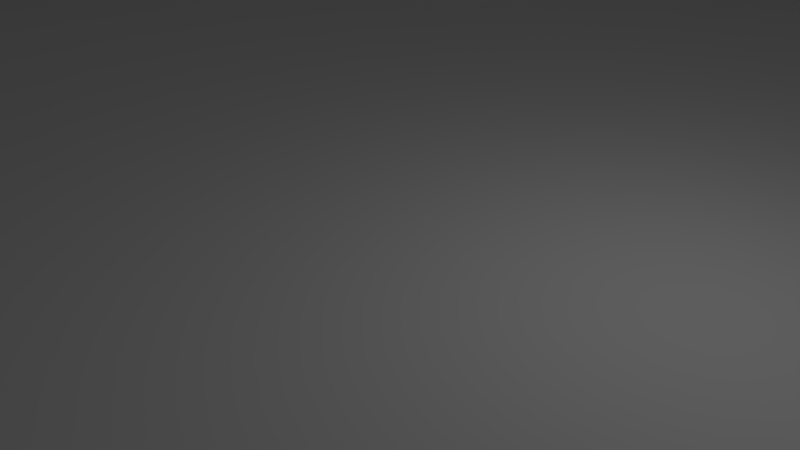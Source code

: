 # Source: room.blend  (saved by Blender 2.79.0; exported with 4.5.12 LTS)
import bpy
from mathutils import Matrix  # noqa: F401  (used for matrix-valued properties, if any)

bpy.ops.wm.read_factory_settings(use_empty=True)
scene = bpy.context.scene
scene.name = 'Scene'

# ---- collections
col_collection_1 = bpy.data.collections.new('Collection 1'); scene.collection.children.link(col_collection_1)

# ---- materials (node trees are filled in below, after node groups)
mat_material = bpy.data.materials.new('Material')
mat_material.alpha_threshold = 0.0
mat_material.use_transparent_shadow = False
mat_material.roughness = 0.5
mat_material.line_color = (0.0, 0.0, 0.0, 1.0)

# ---- material node trees

# ---- world
world_world = bpy.data.worlds.new('World'); scene.world = world_world
world_world.color = (0.05088, 0.05088, 0.05088)
world_world.use_sun_shadow = False
world_world.sun_shadow_jitter_overblur = 0.0
world_world.cycles.sampling_method = 'MANUAL'

# ---- cameras
cam_camera = bpy.data.cameras.new('Camera')
cam_camera.clip_end = 100.0
cam_camera.lens = 35.0
cam_camera.sensor_width = 32.0
cam_camera.sensor_height = 18.0
cam_camera.ortho_scale = 7.314
cam_camera.dof.focus_distance = 0.0
cam_camera.dof.aperture_fstop = 128.0

# ---- lights
light_lamp = bpy.data.lights.new('Lamp', 'POINT')
light_lamp.transmission_factor = 0.0
light_lamp.cutoff_distance = 30.0
light_lamp.energy = 100.0
light_lamp.shadow_buffer_clip_start = 1.001
light_lamp.shadow_soft_size = 0.1
light_lamp.shadow_maximum_resolution = 0.006
light_lamp.use_absolute_resolution = True

# ---- meshes
me_cube = bpy.data.meshes.new('Cube')
me_cube.from_pydata([(1.0, 1.0, -1.0), (1.0, -1.0, -1.0), (-1.0, -1.0, -1.0), (-1.0, 1.0, -1.0), (1.0, 1.0, 1.0), (1.0, -1.0, 1.0), (-1.0, -1.0, 1.0), (-1.0, 1.0, 1.0), (-4.88e-07, -0.875, 1.0), (0.875, -4.917e-07, 1.0), (0.875, 0.5, 1.0), (0.5, -0.875, 1.0), (0.875, -0.5, 1.0), (-0.5, -0.875, 1.0), (1.9e-07, 0.875, 1.0), (-0.875, 1.341e-07, 1.0), (-0.5, 0.875, 1.0), (-0.875, 0.5, 1.0), (0.5, 0.875, 1.0), (-0.875, -0.5, 1.0), (-0.875, -0.25, 1.0), (-0.25, -0.875, 1.0), (0.875, -0.25, 1.0), (0.75, -0.875, 1.0), (0.875, -0.75, 1.0), (0.25, 0.875, 1.0), (0.75, 0.875, 1.0), (0.875, 0.75, 1.0), (0.875, 0.25, 1.0), (-0.75, 0.875, 1.0), (-0.875, 0.75, 1.0), (-0.25, 0.875, 1.0), (-0.875, 0.25, 1.0), (0.25, -0.875, 1.0), (-0.75, -0.875, 1.0), (-0.875, -0.75, 1.0), (-0.875, -0.625, 1.0), (-0.625, -0.875, 1.0), (0.375, -0.875, 1.0), (-0.875, 0.375, 1.0), (-0.375, 0.875, 1.0), (-0.125, 0.875, 1.0), (-0.875, 0.875, 1.0), (-0.625, 0.875, 1.0), (0.875, 0.375, 1.0), (0.875, 0.125, 1.0), (0.625, 0.875, 1.0), (0.875, 0.875, 1.0), (0.875, 0.625, 1.0), (0.125, 0.875, 1.0), (0.375, 0.875, 1.0), (0.875, -0.625, 1.0), (0.875, -0.875, 1.0), (0.875, -0.125, 1.0), (0.875, -0.375, 1.0), (-0.125, -0.875, 1.0), (-0.875, -0.125, 1.0), (-0.875, -0.375, 1.0), (-0.375, -0.875, 1.0), (0.625, -0.875, 1.0), (-0.875, 0.625, 1.0), (-0.875, 0.125, 1.0), (0.125, -0.875, 1.0), (-0.875, -0.875, 1.0), (1.0, -0.875, 9.0), (1.0, -1.0, 9.0), (-0.875, 1.0, 9.0), (-1.0, 1.0, 9.0), (-0.875, -1.0, 9.0), (-1.0, -1.0, 9.0), (-1.0, 0.875, 9.0), (1.0, 0.125, 9.0), (1.0, -5.364e-07, 9.0), (0.125, 1.0, 9.0), (2.379e-07, 1.0, 9.0), (0.125, -1.0, 9.0), (-5.369e-07, -1.0, 9.0), (-1.0, -0.125, 9.0), (-1.0, 1.788e-07, 9.0), (1.0, -0.375, 9.0), (1.0, -0.5, 9.0), (-0.375, 1.0, 9.0), (-0.5, 1.0, 9.0), (-0.375, -1.0, 9.0), (-0.5, -1.0, 9.0), (-1.0, 0.375, 9.0), (-1.0, 0.5, 9.0), (1.0, 0.625, 9.0), (1.0, 0.5, 9.0), (0.625, 1.0, 9.0), (0.5, 1.0, 9.0), (0.625, -1.0, 9.0), (0.5, -1.0, 9.0), (-1.0, -0.625, 9.0), (-1.0, -0.5, 9.0), (1.0, -0.625, 9.0), (1.0, -0.75, 9.0), (-0.625, 1.0, 9.0), (-0.75, 1.0, 9.0), (-0.625, -1.0, 9.0), (-0.75, -1.0, 9.0), (-1.0, 0.625, 9.0), (-1.0, 0.75, 9.0), (1.0, 0.375, 9.0), (1.0, 0.25, 9.0), (0.375, 1.0, 9.0), (0.25, 1.0, 9.0), (0.375, -1.0, 9.0), (0.25, -1.0, 9.0), (-1.0, -0.375, 9.0), (-1.0, -0.25, 9.0), (1.0, -0.125, 9.0), (1.0, -0.25, 9.0), (-0.125, 1.0, 9.0), (-0.25, 1.0, 9.0), (-0.125, -1.0, 9.0), (-0.25, -1.0, 9.0), (-1.0, 0.125, 9.0), (-1.0, 0.25, 9.0), (1.0, 0.875, 9.0), (1.0, 0.75, 9.0), (0.875, 1.0, 9.0), (0.75, 1.0, 9.0), (0.875, -1.0, 9.0), (0.75, -1.0, 9.0), (-1.0, -0.875, 9.0), (-1.0, -0.75, 9.0), (1.0, 1.0, 9.0), (-0.875, -0.625, 9.0), (-0.875, -0.75, 9.0), (-0.875, -0.5, 9.0), (-0.625, -0.875, 9.0), (-0.5, -0.875, 9.0), (-0.75, -0.875, 9.0), (0.375, -0.875, 9.0), (0.5, -0.875, 9.0), (0.25, -0.875, 9.0), (-0.875, 0.375, 9.0), (-0.875, 0.25, 9.0), (-0.875, 0.5, 9.0), (-0.375, 0.875, 9.0), (-0.25, 0.875, 9.0), (-0.5, 0.875, 9.0), (-0.125, 0.875, 9.0), (1.895e-07, 0.875, 9.0), (-0.875, 0.875, 9.0), (-0.875, 0.75, 9.0), (-0.75, 0.875, 9.0), (-0.625, 0.875, 9.0), (0.875, 0.375, 9.0), (0.875, 0.25, 9.0), (0.875, 0.5, 9.0), (0.875, 0.125, 9.0), (0.875, -4.917e-07, 9.0), (0.625, 0.875, 9.0), (0.75, 0.875, 9.0), (0.5, 0.875, 9.0), (0.875, 0.875, 9.0), (0.875, 0.75, 9.0), (0.875, 0.625, 9.0), (0.125, 0.875, 9.0), (0.25, 0.875, 9.0), (0.375, 0.875, 9.0), (0.875, -0.625, 9.0), (0.875, -0.75, 9.0), (0.875, -0.5, 9.0), (0.875, -0.875, 9.0), (0.75, -0.875, 9.0), (0.875, -0.125, 9.0), (0.875, -0.25, 9.0), (0.875, -0.375, 9.0), (-0.125, -0.875, 9.0), (-4.885e-07, -0.875, 9.0), (-0.25, -0.875, 9.0), (-0.875, -0.125, 9.0), (-0.875, -0.25, 9.0), (-0.875, 1.341e-07, 9.0), (-0.875, -0.375, 9.0), (-0.375, -0.875, 9.0), (0.625, -0.875, 9.0), (-0.875, 0.625, 9.0), (-0.875, 0.125, 9.0), (0.125, -0.875, 9.0), (-0.875, -0.875, 9.0)], [], [(0, 1, 2, 3), (1, 5, 65, 123, 124, 91, 92, 107, 108, 75, 76, 115, 116, 83, 84, 99, 100, 68, 69, 6, 2), (149, 150, 152, 153, 168, 169, 170, 165, 163, 164, 166, 123, 65, 64, 96, 95, 80, 79, 112, 111, 72, 71, 104, 103, 88, 87, 120, 119, 157, 158, 159, 151), (117, 78, 77, 110, 109, 94, 93, 126, 125, 183, 129, 128, 130, 177, 175, 174, 176, 181, 138, 137, 139, 180, 146, 145, 66, 67, 70, 102, 101, 86, 85, 118), (114, 81, 82, 97, 98, 66, 145, 147, 148, 142, 140, 141, 143, 144, 160, 161, 162, 156, 154, 155, 157, 119, 127, 121, 122, 89, 90, 105, 106, 73, 74, 113), (183, 125, 69, 68, 100, 99, 84, 83, 116, 115, 76, 75, 108, 107, 92, 91, 124, 123, 166, 167, 179, 135, 134, 136, 182, 172, 171, 173, 178, 132, 131, 133), (2, 6, 69, 125, 126, 93, 94, 109, 110, 77, 78, 117, 118, 85, 86, 101, 102, 70, 67, 7, 3), (17, 60, 30, 42, 145, 146, 180, 139, 137, 138, 181, 176, 174, 175, 177, 130, 128, 129, 183, 63, 35, 36, 19, 57, 20, 56, 15, 61, 32, 39), (13, 37, 34, 63, 183, 133, 131, 132, 178, 173, 171, 172, 182, 136, 134, 135, 179, 167, 166, 52, 23, 59, 11, 38, 33, 62, 8, 55, 21, 58), (4, 0, 3, 7, 67, 66, 98, 97, 82, 81, 114, 113, 74, 73, 106, 105, 90, 89, 122, 121, 127), (0, 4, 127, 119, 120, 87, 88, 103, 104, 71, 72, 111, 112, 79, 80, 95, 96, 64, 65, 5, 1), (50, 18, 46, 26, 47, 157, 155, 154, 156, 162, 161, 160, 144, 143, 141, 140, 142, 148, 147, 145, 42, 29, 43, 16, 40, 31, 41, 14, 49, 25), (51, 24, 52, 166, 164, 163, 165, 170, 169, 168, 153, 152, 150, 149, 151, 159, 158, 157, 47, 27, 48, 10, 44, 28, 45, 9, 53, 22, 54, 12), (49, 14, 41, 31, 40, 16, 43, 29, 42, 30, 60, 17, 39, 32, 61, 15, 56, 20, 57, 19, 36, 35, 63, 34, 37, 13, 58, 21, 55, 8, 62, 33, 38, 11, 59, 23, 52, 24, 51, 12, 54, 22, 53, 9, 45, 28, 44, 10, 48, 27, 47, 26, 46, 18, 50, 25)])
me_cube.materials.append(mat_material)
me_cube.use_remesh_preserve_volume = False
me_cube.use_remesh_preserve_attributes = False
me_cube.use_mirror_vertex_groups = False
me_cube.update()

# ---- objects
ob_cube = bpy.data.objects.new('Cube', me_cube)
ob_lamp = bpy.data.objects.new('Lamp', light_lamp)
ob_camera = bpy.data.objects.new('Camera', cam_camera)

# ---- transforms, parenting, visibility, modifiers, constraints
ob_cube.location = (0.0, 0.0, 0.0)
ob_cube.scale = (20.0, 20.0, 0.5)
ob_cube.lock_rotations_4d = False
ob_cube.empty_display_type = 'ARROWS'
ob_cube.lineart.crease_threshold = 0.0
ob_lamp.location = (4.076, 1.005, 5.904)
ob_lamp.rotation_euler = (0.6503, 0.05522, 1.866)
ob_lamp.lock_rotations_4d = False
ob_lamp.empty_display_type = 'ARROWS'
ob_lamp.color = (0.0, 0.0, 0.0, 0.0)
ob_lamp.lineart.crease_threshold = 0.0
ob_camera.location = (7.481, -6.508, 5.344)
ob_camera.rotation_euler = (1.109, 0.0, 0.8149)
ob_camera.lock_rotations_4d = False
ob_camera.empty_display_type = 'ARROWS'
ob_camera.color = (0.0, 0.0, 0.0, 0.0)
ob_camera.display_type = 'WIRE'
ob_camera.lineart.crease_threshold = 0.0

# ---- collection membership
col_collection_1.objects.link(ob_cube)
col_collection_1.objects.link(ob_lamp)
col_collection_1.objects.link(ob_camera)

# ---- scene / render settings (as saved in the file)
scene.camera = ob_camera
scene.frame_start = 1; scene.frame_end = 250; scene.frame_set(1)
scene.render.engine = 'BLENDER_EEVEE_NEXT'
scene.render.resolution_percentage = 50
scene.render.dither_intensity = 0.0
scene.cycles.use_denoising = False
scene.cycles.samples = 128
scene.cycles.sampling_pattern = 'TABULATED_SOBOL'
scene.cycles.use_adaptive_sampling = False
scene.cycles.use_light_tree = False
scene.cycles.blur_glossy = 0.0
scene.cycles.sample_clamp_indirect = 0.0
scene.view_settings.view_transform = 'Standard'
bpy.context.view_layer.update()
